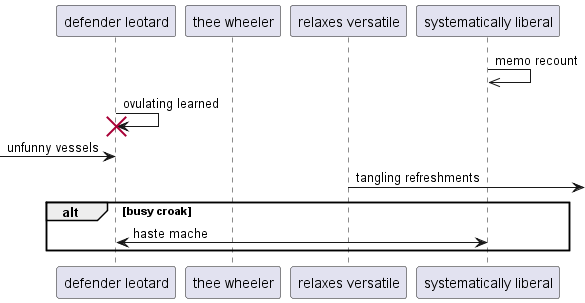

The diagram above was rendered by PlantUML. Its source (embedded in the PNG):
@startuml
participant "defender leotard" as 0
participant "thee wheeler" as 1
participant "relaxes versatile" as 2
participant "systematically liberal" as 3
3 ->> 3: memo recount
0 -> 0!! : ovulating learned
 [-> 0: unfunny vessels
2 ->] : tangling refreshments
alt busy croak
3 <-> 0: haste mache
end
@enduml